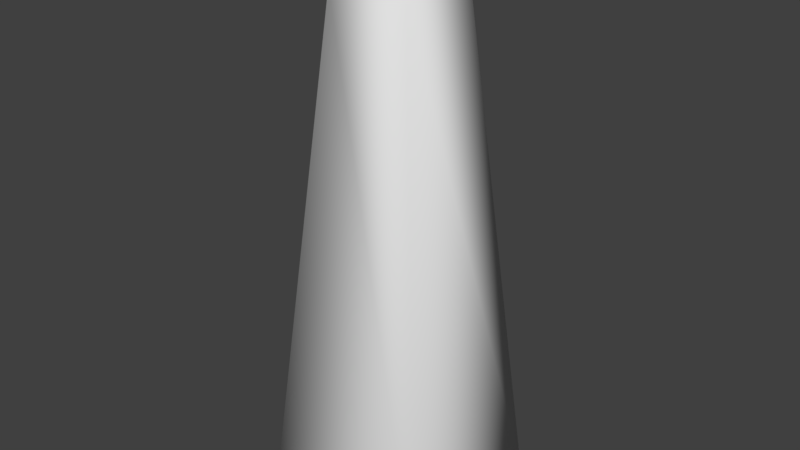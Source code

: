 # Source: Obelisk0-Colliders.blend  (saved by Blender 2.77.0; exported with 4.5.12 LTS)
import bpy
from mathutils import Matrix  # noqa: F401  (used for matrix-valued properties, if any)

bpy.ops.wm.read_factory_settings(use_empty=True)
scene = bpy.context.scene
scene.name = 'Scene'

# ---- collections
col_collection_1 = bpy.data.collections.new('Collection 1'); scene.collection.children.link(col_collection_1)

# ---- world
world_world = bpy.data.worlds.new('World'); scene.world = world_world
world_world.color = (0.05088, 0.05088, 0.05088)
world_world.use_sun_shadow = False
world_world.sun_shadow_jitter_overblur = 0.0
world_world.cycles.sampling_method = 'MANUAL'

# ---- meshes
me_cube_009 = bpy.data.meshes.new('Cube.009')
me_cube_009.from_pydata([(-1.699, -1.699, -1.087), (-1.699, 1.704, -1.087), (1.704, -1.699, -1.087), (1.704, 1.704, -1.087), (-0.7951, -0.7951, 1.754), (-0.003546, -0.003531, 2.112), (-0.003546, 0.008749, 2.112), (0.008735, 0.008749, 2.112), (0.008735, -0.003531, 2.112), (-0.7951, 0.8003, 1.754), (0.8003, 0.8003, 1.754), (0.8003, -0.7951, 1.754)], [], [(0, 1, 3, 2), (8, 7, 6, 5), (8, 5, 4, 11), (7, 8, 11, 10), (6, 7, 10, 9), (5, 6, 9, 4), (2, 3, 10, 11), (0, 2, 11, 4), (10, 3, 1, 9), (9, 1, 0, 4)])
me_cube_009.polygons.foreach_set('use_smooth', [True] * 10)
_ca = me_cube_009.color_attributes.new('Col', 'BYTE_COLOR', 'CORNER')
_ca.data.foreach_set('color', [0.0331, 0.0331, 0.0331, 1.0, 0.0331, 0.0331, 0.0331, 1.0, 0.0331, 0.0331, 0.0331, 1.0, 0.0331, 0.0331, 0.0331, 1.0, 0.0331, 0.0331, 0.0331, 1.0, 0.0331, 0.0331, 0.0331, 1.0, 0.0331, 0.0331, 0.0331, 1.0, 0.0331, 0.0331, 0.0331, 1.0, 0.3185, 0.3185, 0.3185, 1.0, 0.3185, 0.3185, 0.3185, 1.0, 0.3185, 0.3185, 0.3185, 1.0, 0.3185, 0.3185, 0.3185, 1.0, 0.3185, 0.3185, 0.3185, 1.0, 0.3185, 0.3185, 0.3185, 1.0, 0.3185, 0.3185, 0.3185, 1.0, 0.3185, 0.3185, 0.3185, 1.0, 0.3185, 0.3185, 0.3185, 1.0, 0.3185, 0.3185, 0.3185, 1.0, 0.3185, 0.3185, 0.3185, 1.0, 0.3185, 0.3185, 0.3185, 1.0, 0.3185, 0.3185, 0.3185, 1.0, 0.3185, 0.3185, 0.3185, 1.0, 0.3185, 0.3185, 0.3185, 1.0, 0.3185, 0.3185, 0.3185, 1.0, 0.0331, 0.0331, 0.0331, 1.0, 0.0331, 0.0331, 0.0331, 1.0, 0.3185, 0.3185, 0.3185, 1.0, 0.3185, 0.3185, 0.3185, 1.0, 1.0, 1.0, 1.0, 1.0, 0.0331, 0.0331, 0.0331, 1.0, 0.3185, 0.3185, 0.3185, 1.0, 0.3185, 0.3185, 0.3185, 1.0, 0.3185, 0.3185, 0.3185, 1.0, 0.0331, 0.0331, 0.0331, 1.0, 1.0, 1.0, 1.0, 1.0, 0.3185, 0.3185, 0.3185, 1.0, 0.3185, 0.3185, 0.3185, 1.0, 1.0, 1.0, 1.0, 1.0, 1.0, 1.0, 1.0, 1.0, 0.3185, 0.3185, 0.3185, 1.0])
me_cube_009.use_remesh_preserve_volume = False
me_cube_009.use_remesh_preserve_attributes = False
me_cube_009.use_mirror_vertex_groups = False
me_cube_009.use_paint_bone_selection = False
me_cube_009.use_paint_mask = True
me_cube_009.update()

# ---- objects
ob_cube_001 = bpy.data.objects.new('Cube.001', me_cube_009)

# ---- transforms, parenting, visibility, modifiers, constraints
ob_cube_001.location = (0.0, 0.0, 2.5)
ob_cube_001.scale = (0.6872, 0.6872, 2.353)
ob_cube_001.lineart.crease_threshold = 0.0
_m = ob_cube_001.modifiers.new('Triangulate', 'TRIANGULATE')

# ---- collection membership
col_collection_1.objects.link(ob_cube_001)

# ---- scene / render settings (as saved in the file)
scene.frame_start = 1; scene.frame_end = 250; scene.frame_set(1)
scene.render.engine = 'BLENDER_EEVEE_NEXT'
scene.render.resolution_percentage = 50
scene.render.dither_intensity = 0.0
scene.cycles.use_denoising = False
scene.cycles.samples = 128
scene.cycles.sampling_pattern = 'TABULATED_SOBOL'
scene.cycles.light_sampling_threshold = 0.0
scene.cycles.use_adaptive_sampling = False
scene.cycles.use_light_tree = False
scene.cycles.blur_glossy = 0.0
scene.cycles.sample_clamp_indirect = 0.0
scene.view_settings.view_transform = 'Standard'
bpy.context.view_layer.update()

# ---- added for rendering (the .blend has no active camera and no usable light): camera, sun
cam_auto = bpy.data.cameras.new('AutoCamera')
cam_auto.lens = 50.0
cam_auto.sensor_width = 36.0
cam_auto.clip_end = 1000.0
ob_auto_camera = bpy.data.objects.new('AutoCamera', cam_auto)
scene.collection.objects.link(ob_auto_camera)
ob_auto_camera.location = (7.60853, -9.12631, 9.79105)
ob_auto_camera.rotation_euler = (1.09748, -7.21219e-08, 0.694738)
scene.camera = ob_auto_camera
light_auto_sun = bpy.data.lights.new('AutoSun', 'SUN')
light_auto_sun.energy = 3.0
light_auto_sun.angle = 0.0523599
ob_auto_sun = bpy.data.objects.new('AutoSun', light_auto_sun)
scene.collection.objects.link(ob_auto_sun)
ob_auto_sun.rotation_euler = (0.872665, 0.174533, 0.523599)
bpy.context.view_layer.update()
